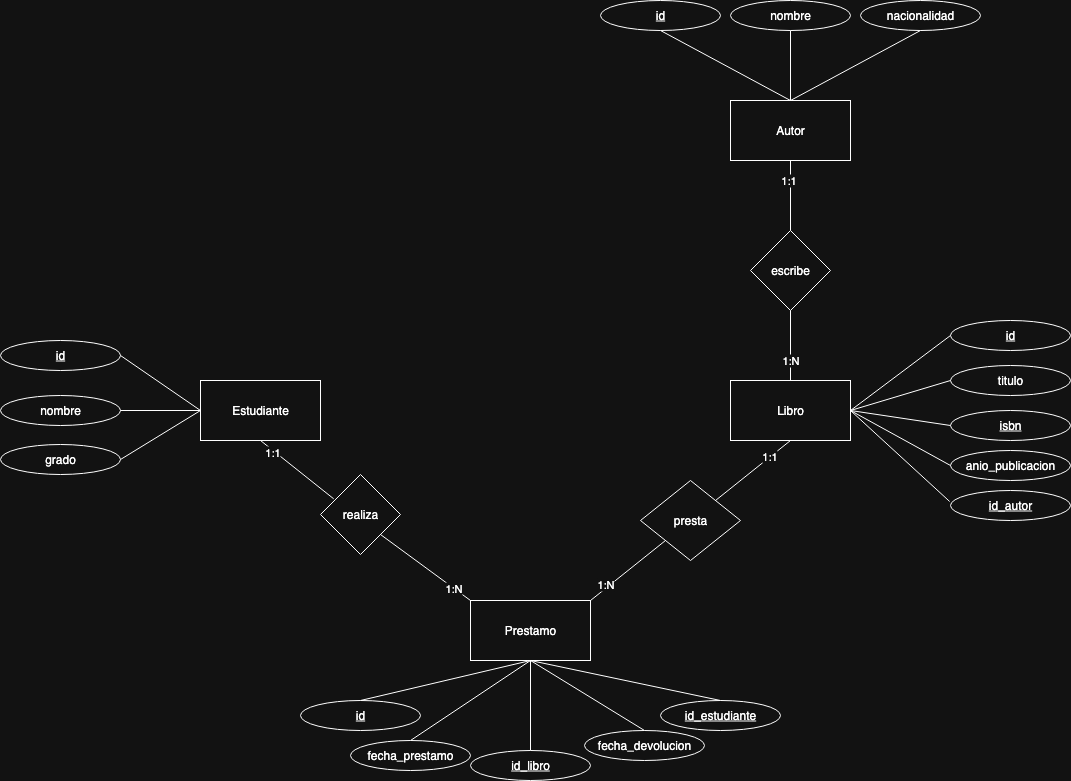

The diagram above was exported from draw.io. Its source (the exported page's mxGraphModel, read from the mxfile embedded in the PNG):
<mxGraphModel dx="3184" dy="928" grid="1" gridSize="10" guides="1" tooltips="1" connect="1" arrows="1" fold="1" page="1" pageScale="1" pageWidth="827" pageHeight="1169" math="0" shadow="0">
  <root>
    <mxCell id="0" />
    <mxCell id="1" parent="0" />
    <mxCell id="cXJJbG5Q2Uwv4AjnVaHo-1" value="Libro" style="rounded=0;whiteSpace=wrap;html=1;" vertex="1" parent="1">
      <mxGeometry x="490" y="520" width="120" height="60" as="geometry" />
    </mxCell>
    <mxCell id="cXJJbG5Q2Uwv4AjnVaHo-2" value="Autor" style="rounded=0;whiteSpace=wrap;html=1;" vertex="1" parent="1">
      <mxGeometry x="490" y="240" width="120" height="60" as="geometry" />
    </mxCell>
    <mxCell id="cXJJbG5Q2Uwv4AjnVaHo-3" value="Prestamo" style="rounded=0;whiteSpace=wrap;html=1;" vertex="1" parent="1">
      <mxGeometry x="230" y="740" width="120" height="60" as="geometry" />
    </mxCell>
    <mxCell id="cXJJbG5Q2Uwv4AjnVaHo-4" value="Estudiante" style="rounded=0;whiteSpace=wrap;html=1;" vertex="1" parent="1">
      <mxGeometry x="-40" y="520" width="120" height="60" as="geometry" />
    </mxCell>
    <mxCell id="cXJJbG5Q2Uwv4AjnVaHo-5" value="id" style="ellipse;whiteSpace=wrap;html=1;fontStyle=4" vertex="1" parent="1">
      <mxGeometry x="-240" y="480" width="120" height="30" as="geometry" />
    </mxCell>
    <mxCell id="cXJJbG5Q2Uwv4AjnVaHo-6" value="nombre" style="ellipse;whiteSpace=wrap;html=1;" vertex="1" parent="1">
      <mxGeometry x="-240" y="535" width="120" height="30" as="geometry" />
    </mxCell>
    <mxCell id="cXJJbG5Q2Uwv4AjnVaHo-7" value="grado" style="ellipse;whiteSpace=wrap;html=1;" vertex="1" parent="1">
      <mxGeometry x="-240" y="584" width="120" height="30" as="geometry" />
    </mxCell>
    <mxCell id="cXJJbG5Q2Uwv4AjnVaHo-8" value="id" style="ellipse;whiteSpace=wrap;html=1;fontStyle=4" vertex="1" parent="1">
      <mxGeometry x="360" y="140" width="120" height="30" as="geometry" />
    </mxCell>
    <mxCell id="cXJJbG5Q2Uwv4AjnVaHo-9" value="nombre" style="ellipse;whiteSpace=wrap;html=1;" vertex="1" parent="1">
      <mxGeometry x="490" y="140" width="120" height="30" as="geometry" />
    </mxCell>
    <mxCell id="cXJJbG5Q2Uwv4AjnVaHo-10" value="nacionalidad" style="ellipse;whiteSpace=wrap;html=1;" vertex="1" parent="1">
      <mxGeometry x="620" y="140" width="120" height="30" as="geometry" />
    </mxCell>
    <mxCell id="cXJJbG5Q2Uwv4AjnVaHo-11" value="id" style="ellipse;whiteSpace=wrap;html=1;fontStyle=4" vertex="1" parent="1">
      <mxGeometry x="710" y="460" width="120" height="30" as="geometry" />
    </mxCell>
    <mxCell id="cXJJbG5Q2Uwv4AjnVaHo-12" value="titulo" style="ellipse;whiteSpace=wrap;html=1;" vertex="1" parent="1">
      <mxGeometry x="710" y="505" width="120" height="30" as="geometry" />
    </mxCell>
    <mxCell id="cXJJbG5Q2Uwv4AjnVaHo-13" value="isbn" style="ellipse;whiteSpace=wrap;html=1;fontStyle=4" vertex="1" parent="1">
      <mxGeometry x="710" y="550" width="120" height="30" as="geometry" />
    </mxCell>
    <mxCell id="cXJJbG5Q2Uwv4AjnVaHo-14" value="anio_publicacion" style="ellipse;whiteSpace=wrap;html=1;" vertex="1" parent="1">
      <mxGeometry x="710" y="590" width="120" height="30" as="geometry" />
    </mxCell>
    <mxCell id="cXJJbG5Q2Uwv4AjnVaHo-15" value="id_autor" style="ellipse;whiteSpace=wrap;html=1;fontStyle=4" vertex="1" parent="1">
      <mxGeometry x="710" y="630" width="120" height="30" as="geometry" />
    </mxCell>
    <mxCell id="cXJJbG5Q2Uwv4AjnVaHo-16" value="id" style="ellipse;whiteSpace=wrap;html=1;fontStyle=4" vertex="1" parent="1">
      <mxGeometry x="60" y="840" width="120" height="30" as="geometry" />
    </mxCell>
    <mxCell id="cXJJbG5Q2Uwv4AjnVaHo-17" value="id_libro" style="ellipse;whiteSpace=wrap;html=1;fontStyle=4" vertex="1" parent="1">
      <mxGeometry x="230" y="890" width="120" height="30" as="geometry" />
    </mxCell>
    <mxCell id="cXJJbG5Q2Uwv4AjnVaHo-18" value="id_estudiante" style="ellipse;whiteSpace=wrap;html=1;fontStyle=4" vertex="1" parent="1">
      <mxGeometry x="420" y="840" width="120" height="30" as="geometry" />
    </mxCell>
    <mxCell id="cXJJbG5Q2Uwv4AjnVaHo-19" value="fecha_prestamo" style="ellipse;whiteSpace=wrap;html=1;" vertex="1" parent="1">
      <mxGeometry x="110" y="880" width="120" height="30" as="geometry" />
    </mxCell>
    <mxCell id="cXJJbG5Q2Uwv4AjnVaHo-20" value="fecha_devolucion" style="ellipse;whiteSpace=wrap;html=1;" vertex="1" parent="1">
      <mxGeometry x="344" y="870" width="120" height="30" as="geometry" />
    </mxCell>
    <mxCell id="cXJJbG5Q2Uwv4AjnVaHo-24" value="" style="endArrow=none;html=1;rounded=0;exitX=1;exitY=0.5;exitDx=0;exitDy=0;entryX=0;entryY=0.5;entryDx=0;entryDy=0;" edge="1" parent="1" source="cXJJbG5Q2Uwv4AjnVaHo-5" target="cXJJbG5Q2Uwv4AjnVaHo-4">
      <mxGeometry width="50" height="50" relative="1" as="geometry">
        <mxPoint x="150" y="570" as="sourcePoint" />
        <mxPoint x="180" y="530" as="targetPoint" />
      </mxGeometry>
    </mxCell>
    <mxCell id="cXJJbG5Q2Uwv4AjnVaHo-25" value="" style="endArrow=none;html=1;rounded=0;exitX=1;exitY=0.5;exitDx=0;exitDy=0;entryX=0;entryY=0.5;entryDx=0;entryDy=0;" edge="1" parent="1" source="cXJJbG5Q2Uwv4AjnVaHo-6" target="cXJJbG5Q2Uwv4AjnVaHo-4">
      <mxGeometry width="50" height="50" relative="1" as="geometry">
        <mxPoint x="150" y="570" as="sourcePoint" />
        <mxPoint x="200" y="520" as="targetPoint" />
      </mxGeometry>
    </mxCell>
    <mxCell id="cXJJbG5Q2Uwv4AjnVaHo-26" value="" style="endArrow=none;html=1;rounded=0;exitX=1;exitY=0.5;exitDx=0;exitDy=0;entryX=0;entryY=0.5;entryDx=0;entryDy=0;" edge="1" parent="1" source="cXJJbG5Q2Uwv4AjnVaHo-7" target="cXJJbG5Q2Uwv4AjnVaHo-4">
      <mxGeometry width="50" height="50" relative="1" as="geometry">
        <mxPoint x="150" y="570" as="sourcePoint" />
        <mxPoint x="200" y="520" as="targetPoint" />
      </mxGeometry>
    </mxCell>
    <mxCell id="cXJJbG5Q2Uwv4AjnVaHo-27" value="" style="endArrow=none;html=1;rounded=0;exitX=0.5;exitY=0;exitDx=0;exitDy=0;entryX=0.5;entryY=1;entryDx=0;entryDy=0;" edge="1" parent="1" source="cXJJbG5Q2Uwv4AjnVaHo-16" target="cXJJbG5Q2Uwv4AjnVaHo-3">
      <mxGeometry width="50" height="50" relative="1" as="geometry">
        <mxPoint x="510" y="790" as="sourcePoint" />
        <mxPoint x="560" y="740" as="targetPoint" />
      </mxGeometry>
    </mxCell>
    <mxCell id="cXJJbG5Q2Uwv4AjnVaHo-28" value="" style="endArrow=none;html=1;rounded=0;exitX=0.5;exitY=0;exitDx=0;exitDy=0;" edge="1" parent="1" source="cXJJbG5Q2Uwv4AjnVaHo-17">
      <mxGeometry width="50" height="50" relative="1" as="geometry">
        <mxPoint x="510" y="790" as="sourcePoint" />
        <mxPoint x="290" y="800" as="targetPoint" />
      </mxGeometry>
    </mxCell>
    <mxCell id="cXJJbG5Q2Uwv4AjnVaHo-29" value="" style="endArrow=none;html=1;rounded=0;exitX=0.5;exitY=0;exitDx=0;exitDy=0;entryX=0.5;entryY=1;entryDx=0;entryDy=0;" edge="1" parent="1" source="cXJJbG5Q2Uwv4AjnVaHo-18" target="cXJJbG5Q2Uwv4AjnVaHo-3">
      <mxGeometry width="50" height="50" relative="1" as="geometry">
        <mxPoint x="510" y="790" as="sourcePoint" />
        <mxPoint x="560" y="740" as="targetPoint" />
      </mxGeometry>
    </mxCell>
    <mxCell id="cXJJbG5Q2Uwv4AjnVaHo-30" value="" style="endArrow=none;html=1;rounded=0;exitX=0.5;exitY=0;exitDx=0;exitDy=0;entryX=0.5;entryY=1;entryDx=0;entryDy=0;" edge="1" parent="1" source="cXJJbG5Q2Uwv4AjnVaHo-19" target="cXJJbG5Q2Uwv4AjnVaHo-3">
      <mxGeometry width="50" height="50" relative="1" as="geometry">
        <mxPoint x="510" y="790" as="sourcePoint" />
        <mxPoint x="560" y="740" as="targetPoint" />
      </mxGeometry>
    </mxCell>
    <mxCell id="cXJJbG5Q2Uwv4AjnVaHo-31" value="" style="endArrow=none;html=1;rounded=0;entryX=0.5;entryY=0;entryDx=0;entryDy=0;exitX=0.5;exitY=1;exitDx=0;exitDy=0;" edge="1" parent="1" source="cXJJbG5Q2Uwv4AjnVaHo-3" target="cXJJbG5Q2Uwv4AjnVaHo-20">
      <mxGeometry width="50" height="50" relative="1" as="geometry">
        <mxPoint x="280" y="800" as="sourcePoint" />
        <mxPoint x="560" y="740" as="targetPoint" />
      </mxGeometry>
    </mxCell>
    <mxCell id="cXJJbG5Q2Uwv4AjnVaHo-32" value="" style="endArrow=none;html=1;rounded=0;exitX=0.5;exitY=1;exitDx=0;exitDy=0;entryX=0.5;entryY=0;entryDx=0;entryDy=0;" edge="1" parent="1" source="cXJJbG5Q2Uwv4AjnVaHo-8" target="cXJJbG5Q2Uwv4AjnVaHo-2">
      <mxGeometry width="50" height="50" relative="1" as="geometry">
        <mxPoint x="510" y="320" as="sourcePoint" />
        <mxPoint x="560" y="270" as="targetPoint" />
      </mxGeometry>
    </mxCell>
    <mxCell id="cXJJbG5Q2Uwv4AjnVaHo-33" value="" style="endArrow=none;html=1;rounded=0;entryX=0.5;entryY=1;entryDx=0;entryDy=0;exitX=0.5;exitY=0;exitDx=0;exitDy=0;" edge="1" parent="1" source="cXJJbG5Q2Uwv4AjnVaHo-2" target="cXJJbG5Q2Uwv4AjnVaHo-9">
      <mxGeometry width="50" height="50" relative="1" as="geometry">
        <mxPoint x="510" y="320" as="sourcePoint" />
        <mxPoint x="560" y="270" as="targetPoint" />
      </mxGeometry>
    </mxCell>
    <mxCell id="cXJJbG5Q2Uwv4AjnVaHo-34" value="" style="endArrow=none;html=1;rounded=0;exitX=0.5;exitY=1;exitDx=0;exitDy=0;entryX=0.5;entryY=0;entryDx=0;entryDy=0;" edge="1" parent="1" source="cXJJbG5Q2Uwv4AjnVaHo-10" target="cXJJbG5Q2Uwv4AjnVaHo-2">
      <mxGeometry width="50" height="50" relative="1" as="geometry">
        <mxPoint x="510" y="320" as="sourcePoint" />
        <mxPoint x="560" y="270" as="targetPoint" />
      </mxGeometry>
    </mxCell>
    <mxCell id="cXJJbG5Q2Uwv4AjnVaHo-35" value="" style="endArrow=none;html=1;rounded=0;exitX=1;exitY=0.5;exitDx=0;exitDy=0;entryX=0;entryY=0.5;entryDx=0;entryDy=0;" edge="1" parent="1" source="cXJJbG5Q2Uwv4AjnVaHo-1" target="cXJJbG5Q2Uwv4AjnVaHo-11">
      <mxGeometry width="50" height="50" relative="1" as="geometry">
        <mxPoint x="510" y="320" as="sourcePoint" />
        <mxPoint x="560" y="270" as="targetPoint" />
      </mxGeometry>
    </mxCell>
    <mxCell id="cXJJbG5Q2Uwv4AjnVaHo-36" value="" style="endArrow=none;html=1;rounded=0;exitX=1;exitY=0.5;exitDx=0;exitDy=0;entryX=0;entryY=0.5;entryDx=0;entryDy=0;" edge="1" parent="1" source="cXJJbG5Q2Uwv4AjnVaHo-1" target="cXJJbG5Q2Uwv4AjnVaHo-12">
      <mxGeometry width="50" height="50" relative="1" as="geometry">
        <mxPoint x="510" y="450" as="sourcePoint" />
        <mxPoint x="560" y="400" as="targetPoint" />
      </mxGeometry>
    </mxCell>
    <mxCell id="cXJJbG5Q2Uwv4AjnVaHo-37" value="" style="endArrow=none;html=1;rounded=0;exitX=1;exitY=0.5;exitDx=0;exitDy=0;entryX=0;entryY=0.5;entryDx=0;entryDy=0;" edge="1" parent="1" source="cXJJbG5Q2Uwv4AjnVaHo-1" target="cXJJbG5Q2Uwv4AjnVaHo-13">
      <mxGeometry width="50" height="50" relative="1" as="geometry">
        <mxPoint x="510" y="450" as="sourcePoint" />
        <mxPoint x="560" y="400" as="targetPoint" />
      </mxGeometry>
    </mxCell>
    <mxCell id="cXJJbG5Q2Uwv4AjnVaHo-38" value="" style="endArrow=none;html=1;rounded=0;exitX=1;exitY=0.5;exitDx=0;exitDy=0;entryX=0;entryY=0.5;entryDx=0;entryDy=0;" edge="1" parent="1" source="cXJJbG5Q2Uwv4AjnVaHo-1" target="cXJJbG5Q2Uwv4AjnVaHo-14">
      <mxGeometry width="50" height="50" relative="1" as="geometry">
        <mxPoint x="510" y="450" as="sourcePoint" />
        <mxPoint x="560" y="400" as="targetPoint" />
      </mxGeometry>
    </mxCell>
    <mxCell id="cXJJbG5Q2Uwv4AjnVaHo-39" value="" style="endArrow=none;html=1;rounded=0;exitX=1;exitY=0.5;exitDx=0;exitDy=0;entryX=-0.007;entryY=0.367;entryDx=0;entryDy=0;entryPerimeter=0;" edge="1" parent="1" source="cXJJbG5Q2Uwv4AjnVaHo-1" target="cXJJbG5Q2Uwv4AjnVaHo-15">
      <mxGeometry width="50" height="50" relative="1" as="geometry">
        <mxPoint x="510" y="450" as="sourcePoint" />
        <mxPoint x="560" y="400" as="targetPoint" />
      </mxGeometry>
    </mxCell>
    <mxCell id="cXJJbG5Q2Uwv4AjnVaHo-40" value="realiza" style="rhombus;whiteSpace=wrap;html=1;" vertex="1" parent="1">
      <mxGeometry x="80" y="614" width="80" height="80" as="geometry" />
    </mxCell>
    <mxCell id="cXJJbG5Q2Uwv4AjnVaHo-41" value="escribe" style="rhombus;whiteSpace=wrap;html=1;" vertex="1" parent="1">
      <mxGeometry x="510" y="370" width="80" height="80" as="geometry" />
    </mxCell>
    <mxCell id="cXJJbG5Q2Uwv4AjnVaHo-42" value="presta" style="rhombus;whiteSpace=wrap;html=1;" vertex="1" parent="1">
      <mxGeometry x="400" y="620" width="100" height="80" as="geometry" />
    </mxCell>
    <mxCell id="cXJJbG5Q2Uwv4AjnVaHo-43" value="" style="endArrow=none;html=1;rounded=0;entryX=0.5;entryY=1;entryDx=0;entryDy=0;exitX=0.5;exitY=0;exitDx=0;exitDy=0;" edge="1" parent="1" source="cXJJbG5Q2Uwv4AjnVaHo-41" target="cXJJbG5Q2Uwv4AjnVaHo-2">
      <mxGeometry width="50" height="50" relative="1" as="geometry">
        <mxPoint x="350" y="460" as="sourcePoint" />
        <mxPoint x="400" y="410" as="targetPoint" />
      </mxGeometry>
    </mxCell>
    <mxCell id="cXJJbG5Q2Uwv4AjnVaHo-50" value="1:1" style="edgeLabel;html=1;align=center;verticalAlign=middle;resizable=0;points=[];" vertex="1" connectable="0" parent="cXJJbG5Q2Uwv4AjnVaHo-43">
      <mxGeometry x="0.4317" y="2" relative="1" as="geometry">
        <mxPoint as="offset" />
      </mxGeometry>
    </mxCell>
    <mxCell id="cXJJbG5Q2Uwv4AjnVaHo-44" value="" style="endArrow=none;html=1;rounded=0;entryX=0.5;entryY=1;entryDx=0;entryDy=0;exitX=0.5;exitY=0;exitDx=0;exitDy=0;" edge="1" parent="1" source="cXJJbG5Q2Uwv4AjnVaHo-1" target="cXJJbG5Q2Uwv4AjnVaHo-41">
      <mxGeometry width="50" height="50" relative="1" as="geometry">
        <mxPoint x="560" y="420" as="sourcePoint" />
        <mxPoint x="560" y="350" as="targetPoint" />
      </mxGeometry>
    </mxCell>
    <mxCell id="cXJJbG5Q2Uwv4AjnVaHo-51" value="1:N" style="edgeLabel;html=1;align=center;verticalAlign=middle;resizable=0;points=[];" vertex="1" connectable="0" parent="cXJJbG5Q2Uwv4AjnVaHo-44">
      <mxGeometry x="-0.395" relative="1" as="geometry">
        <mxPoint as="offset" />
      </mxGeometry>
    </mxCell>
    <mxCell id="cXJJbG5Q2Uwv4AjnVaHo-45" value="" style="endArrow=none;html=1;rounded=0;exitX=1;exitY=0;exitDx=0;exitDy=0;entryX=0.5;entryY=1;entryDx=0;entryDy=0;" edge="1" parent="1" source="cXJJbG5Q2Uwv4AjnVaHo-42" target="cXJJbG5Q2Uwv4AjnVaHo-1">
      <mxGeometry width="50" height="50" relative="1" as="geometry">
        <mxPoint x="350" y="460" as="sourcePoint" />
        <mxPoint x="400" y="410" as="targetPoint" />
      </mxGeometry>
    </mxCell>
    <mxCell id="cXJJbG5Q2Uwv4AjnVaHo-52" value="1:1" style="edgeLabel;html=1;align=center;verticalAlign=middle;resizable=0;points=[];" vertex="1" connectable="0" parent="cXJJbG5Q2Uwv4AjnVaHo-45">
      <mxGeometry x="0.4433" y="1" relative="1" as="geometry">
        <mxPoint as="offset" />
      </mxGeometry>
    </mxCell>
    <mxCell id="cXJJbG5Q2Uwv4AjnVaHo-46" value="" style="endArrow=none;html=1;rounded=0;exitX=1;exitY=0;exitDx=0;exitDy=0;entryX=0;entryY=1;entryDx=0;entryDy=0;" edge="1" parent="1" source="cXJJbG5Q2Uwv4AjnVaHo-3" target="cXJJbG5Q2Uwv4AjnVaHo-42">
      <mxGeometry width="50" height="50" relative="1" as="geometry">
        <mxPoint x="560" y="650" as="sourcePoint" />
        <mxPoint x="420" y="680" as="targetPoint" />
      </mxGeometry>
    </mxCell>
    <mxCell id="cXJJbG5Q2Uwv4AjnVaHo-53" value="1:N" style="edgeLabel;html=1;align=center;verticalAlign=middle;resizable=0;points=[];" vertex="1" connectable="0" parent="cXJJbG5Q2Uwv4AjnVaHo-46">
      <mxGeometry x="-0.5584" y="3" relative="1" as="geometry">
        <mxPoint y="-1" as="offset" />
      </mxGeometry>
    </mxCell>
    <mxCell id="cXJJbG5Q2Uwv4AjnVaHo-47" value="" style="endArrow=none;html=1;rounded=0;exitX=1;exitY=1;exitDx=0;exitDy=0;entryX=0;entryY=0;entryDx=0;entryDy=0;" edge="1" parent="1" source="cXJJbG5Q2Uwv4AjnVaHo-40" target="cXJJbG5Q2Uwv4AjnVaHo-3">
      <mxGeometry width="50" height="50" relative="1" as="geometry">
        <mxPoint x="350" y="460" as="sourcePoint" />
        <mxPoint x="400" y="410" as="targetPoint" />
      </mxGeometry>
    </mxCell>
    <mxCell id="cXJJbG5Q2Uwv4AjnVaHo-54" value="1:N" style="edgeLabel;html=1;align=center;verticalAlign=middle;resizable=0;points=[];" vertex="1" connectable="0" parent="cXJJbG5Q2Uwv4AjnVaHo-47">
      <mxGeometry x="0.6234" relative="1" as="geometry">
        <mxPoint as="offset" />
      </mxGeometry>
    </mxCell>
    <mxCell id="cXJJbG5Q2Uwv4AjnVaHo-48" value="" style="endArrow=none;html=1;rounded=0;exitX=0.5;exitY=1;exitDx=0;exitDy=0;entryX=0.165;entryY=0.304;entryDx=0;entryDy=0;entryPerimeter=0;" edge="1" parent="1" source="cXJJbG5Q2Uwv4AjnVaHo-4" target="cXJJbG5Q2Uwv4AjnVaHo-40">
      <mxGeometry width="50" height="50" relative="1" as="geometry">
        <mxPoint x="150" y="610" as="sourcePoint" />
        <mxPoint x="240" y="670" as="targetPoint" />
      </mxGeometry>
    </mxCell>
    <mxCell id="cXJJbG5Q2Uwv4AjnVaHo-55" value="1:1" style="edgeLabel;html=1;align=center;verticalAlign=middle;resizable=0;points=[];" vertex="1" connectable="0" parent="cXJJbG5Q2Uwv4AjnVaHo-48">
      <mxGeometry x="-0.6815" y="-1" relative="1" as="geometry">
        <mxPoint y="1" as="offset" />
      </mxGeometry>
    </mxCell>
  </root>
</mxGraphModel>